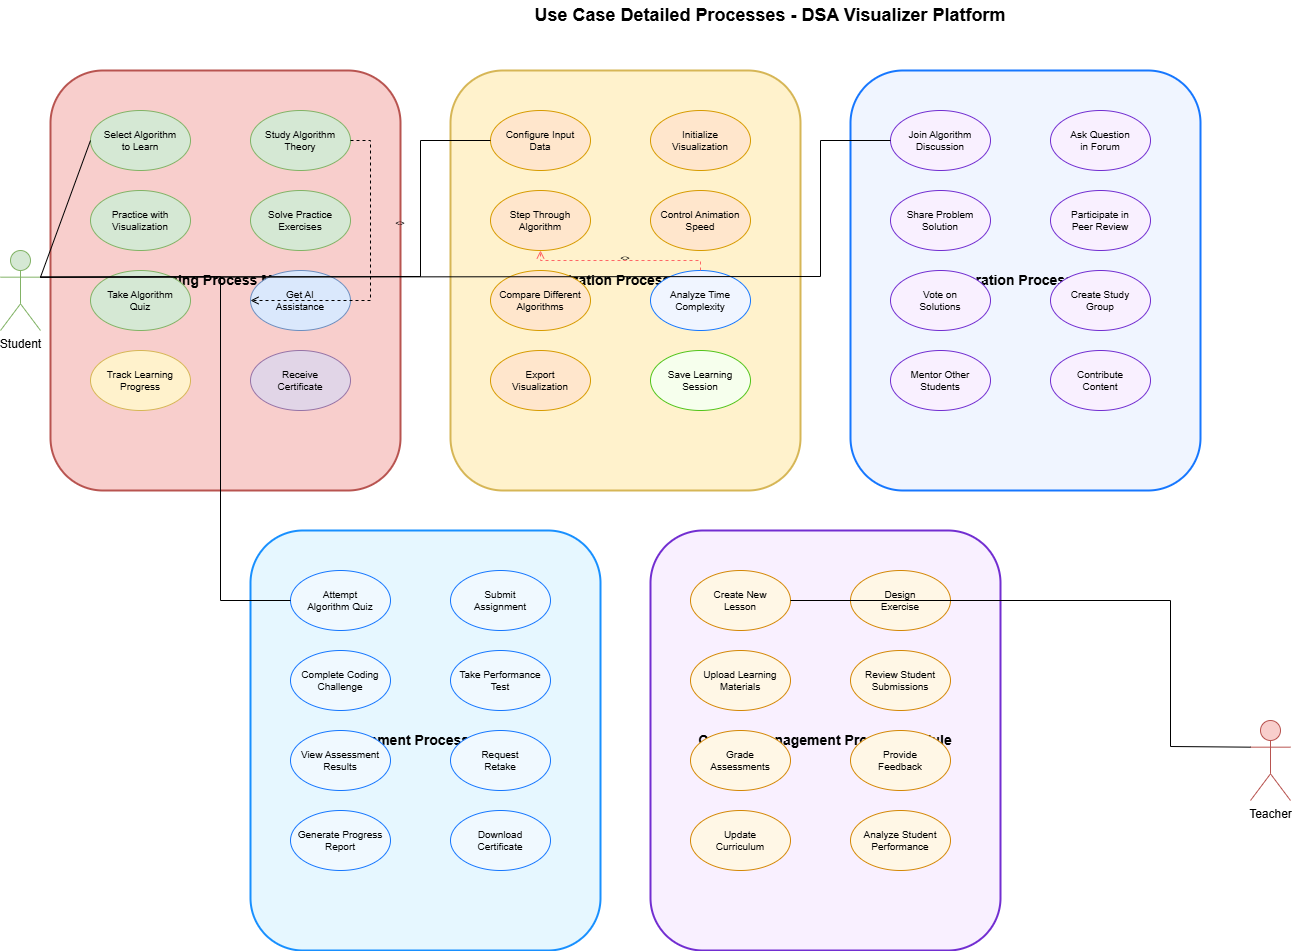

The diagram above was exported from draw.io. Its source (the exported page's mxGraphModel, read from the mxfile embedded in the PNG):
<mxGraphModel dx="430" dy="257" grid="1" gridSize="10" guides="1" tooltips="1" connect="1" arrows="1" fold="1" page="1" pageScale="1" pageWidth="1600" pageHeight="1200" math="0" shadow="0">
  <root>
    <mxCell id="0" />
    <mxCell id="1" parent="0" />
    <mxCell id="title" value="Use Case Detailed Processes - DSA Visualizer Platform" style="text;html=1;align=center;verticalAlign=middle;whiteSpace=wrap;rounded=0;fontSize=18;fontStyle=1" parent="1" vertex="1">
      <mxGeometry x="400" y="30" width="800" height="30" as="geometry" />
    </mxCell>
    <mxCell id="learning-module" value="Learning Process Module" style="rounded=1;whiteSpace=wrap;html=1;fontSize=14;fontStyle=1;fillColor=#f8cecc;strokeColor=#b85450;strokeWidth=2" parent="1" vertex="1">
      <mxGeometry x="80" y="100" width="350" height="420" as="geometry" />
    </mxCell>
    <mxCell id="select-algorithm" value="Select Algorithm&#10;to Learn" style="ellipse;whiteSpace=wrap;html=1;fontSize=10;fillColor=#d5e8d4;strokeColor=#82b366" parent="1" vertex="1">
      <mxGeometry x="120" y="140" width="100" height="60" as="geometry" />
    </mxCell>
    <mxCell id="study-theory" value="Study Algorithm&#10;Theory" style="ellipse;whiteSpace=wrap;html=1;fontSize=10;fillColor=#d5e8d4;strokeColor=#82b366" parent="1" vertex="1">
      <mxGeometry x="280" y="140" width="100" height="60" as="geometry" />
    </mxCell>
    <mxCell id="practice-visualization" value="Practice with&#10;Visualization" style="ellipse;whiteSpace=wrap;html=1;fontSize=10;fillColor=#d5e8d4;strokeColor=#82b366" parent="1" vertex="1">
      <mxGeometry x="120" y="220" width="100" height="60" as="geometry" />
    </mxCell>
    <mxCell id="solve-exercises" value="Solve Practice&#10;Exercises" style="ellipse;whiteSpace=wrap;html=1;fontSize=10;fillColor=#d5e8d4;strokeColor=#82b366" parent="1" vertex="1">
      <mxGeometry x="280" y="220" width="100" height="60" as="geometry" />
    </mxCell>
    <mxCell id="take-quiz" value="Take Algorithm&#10;Quiz" style="ellipse;whiteSpace=wrap;html=1;fontSize=10;fillColor=#d5e8d4;strokeColor=#82b366" parent="1" vertex="1">
      <mxGeometry x="120" y="300" width="100" height="60" as="geometry" />
    </mxCell>
    <mxCell id="get-ai-help" value="Get AI&#10;Assistance" style="ellipse;whiteSpace=wrap;html=1;fontSize=10;fillColor=#dae8fc;strokeColor=#6c8ebf" parent="1" vertex="1">
      <mxGeometry x="280" y="300" width="100" height="60" as="geometry" />
    </mxCell>
    <mxCell id="track-progress" value="Track Learning&#10;Progress" style="ellipse;whiteSpace=wrap;html=1;fontSize=10;fillColor=#fff2cc;strokeColor=#d6b656" parent="1" vertex="1">
      <mxGeometry x="120" y="380" width="100" height="60" as="geometry" />
    </mxCell>
    <mxCell id="receive-certificate" value="Receive&#10;Certificate" style="ellipse;whiteSpace=wrap;html=1;fontSize=10;fillColor=#e1d5e7;strokeColor=#9673a6" parent="1" vertex="1">
      <mxGeometry x="280" y="380" width="100" height="60" as="geometry" />
    </mxCell>
    <mxCell id="visualization-module" value="Visualization Process Module" style="rounded=1;whiteSpace=wrap;html=1;fontSize=14;fontStyle=1;fillColor=#fff2cc;strokeColor=#d6b656;strokeWidth=2" parent="1" vertex="1">
      <mxGeometry x="480" y="100" width="350" height="420" as="geometry" />
    </mxCell>
    <mxCell id="configure-input" value="Configure Input&#10;Data" style="ellipse;whiteSpace=wrap;html=1;fontSize=10;fillColor=#ffe6cc;strokeColor=#d79b00" parent="1" vertex="1">
      <mxGeometry x="520" y="140" width="100" height="60" as="geometry" />
    </mxCell>
    <mxCell id="initialize-visualization" value="Initialize&#10;Visualization" style="ellipse;whiteSpace=wrap;html=1;fontSize=10;fillColor=#ffe6cc;strokeColor=#d79b00" parent="1" vertex="1">
      <mxGeometry x="680" y="140" width="100" height="60" as="geometry" />
    </mxCell>
    <mxCell id="step-through-algorithm" value="Step Through&#10;Algorithm" style="ellipse;whiteSpace=wrap;html=1;fontSize=10;fillColor=#ffe6cc;strokeColor=#d79b00" parent="1" vertex="1">
      <mxGeometry x="520" y="220" width="100" height="60" as="geometry" />
    </mxCell>
    <mxCell id="control-animation" value="Control Animation&#10;Speed" style="ellipse;whiteSpace=wrap;html=1;fontSize=10;fillColor=#ffe6cc;strokeColor=#d79b00" parent="1" vertex="1">
      <mxGeometry x="680" y="220" width="100" height="60" as="geometry" />
    </mxCell>
    <mxCell id="compare-algorithms" value="Compare Different&#10;Algorithms" style="ellipse;whiteSpace=wrap;html=1;fontSize=10;fillColor=#ffe6cc;strokeColor=#d79b00" parent="1" vertex="1">
      <mxGeometry x="520" y="300" width="100" height="60" as="geometry" />
    </mxCell>
    <mxCell id="analyze-complexity" value="Analyze Time&#10;Complexity" style="ellipse;whiteSpace=wrap;html=1;fontSize=10;fillColor=#f0f5ff;strokeColor=#1677ff" parent="1" vertex="1">
      <mxGeometry x="680" y="300" width="100" height="60" as="geometry" />
    </mxCell>
    <mxCell id="export-visualization" value="Export&#10;Visualization" style="ellipse;whiteSpace=wrap;html=1;fontSize=10;fillColor=#ffe6cc;strokeColor=#d79b00" parent="1" vertex="1">
      <mxGeometry x="520" y="380" width="100" height="60" as="geometry" />
    </mxCell>
    <mxCell id="save-session" value="Save Learning&#10;Session" style="ellipse;whiteSpace=wrap;html=1;fontSize=10;fillColor=#f6ffed;strokeColor=#52c41a" parent="1" vertex="1">
      <mxGeometry x="680" y="380" width="100" height="60" as="geometry" />
    </mxCell>
    <mxCell id="collaboration-module" value="Collaboration Process Module" style="rounded=1;whiteSpace=wrap;html=1;fontSize=14;fontStyle=1;fillColor=#f0f5ff;strokeColor=#1677ff;strokeWidth=2" parent="1" vertex="1">
      <mxGeometry x="880" y="100" width="350" height="420" as="geometry" />
    </mxCell>
    <mxCell id="join-discussion" value="Join Algorithm&#10;Discussion" style="ellipse;whiteSpace=wrap;html=1;fontSize=10;fillColor=#f9f0ff;strokeColor=#722ed1" parent="1" vertex="1">
      <mxGeometry x="920" y="140" width="100" height="60" as="geometry" />
    </mxCell>
    <mxCell id="ask-question" value="Ask Question&#10;in Forum" style="ellipse;whiteSpace=wrap;html=1;fontSize=10;fillColor=#f9f0ff;strokeColor=#722ed1" parent="1" vertex="1">
      <mxGeometry x="1080" y="140" width="100" height="60" as="geometry" />
    </mxCell>
    <mxCell id="share-solution" value="Share Problem&#10;Solution" style="ellipse;whiteSpace=wrap;html=1;fontSize=10;fillColor=#f9f0ff;strokeColor=#722ed1" parent="1" vertex="1">
      <mxGeometry x="920" y="220" width="100" height="60" as="geometry" />
    </mxCell>
    <mxCell id="peer-review" value="Participate in&#10;Peer Review" style="ellipse;whiteSpace=wrap;html=1;fontSize=10;fillColor=#f9f0ff;strokeColor=#722ed1" parent="1" vertex="1">
      <mxGeometry x="1080" y="220" width="100" height="60" as="geometry" />
    </mxCell>
    <mxCell id="vote-solutions" value="Vote on&#10;Solutions" style="ellipse;whiteSpace=wrap;html=1;fontSize=10;fillColor=#f9f0ff;strokeColor=#722ed1" parent="1" vertex="1">
      <mxGeometry x="920" y="300" width="100" height="60" as="geometry" />
    </mxCell>
    <mxCell id="create-study-group" value="Create Study&#10;Group" style="ellipse;whiteSpace=wrap;html=1;fontSize=10;fillColor=#f9f0ff;strokeColor=#722ed1" parent="1" vertex="1">
      <mxGeometry x="1080" y="300" width="100" height="60" as="geometry" />
    </mxCell>
    <mxCell id="mentor-students" value="Mentor Other&#10;Students" style="ellipse;whiteSpace=wrap;html=1;fontSize=10;fillColor=#f9f0ff;strokeColor=#722ed1" parent="1" vertex="1">
      <mxGeometry x="920" y="380" width="100" height="60" as="geometry" />
    </mxCell>
    <mxCell id="contribute-content" value="Contribute&#10;Content" style="ellipse;whiteSpace=wrap;html=1;fontSize=10;fillColor=#f9f0ff;strokeColor=#722ed1" parent="1" vertex="1">
      <mxGeometry x="1080" y="380" width="100" height="60" as="geometry" />
    </mxCell>
    <mxCell id="assessment-module" value="Assessment Process Module" style="rounded=1;whiteSpace=wrap;html=1;fontSize=14;fontStyle=1;fillColor=#e6f7ff;strokeColor=#1890ff;strokeWidth=2" parent="1" vertex="1">
      <mxGeometry x="280" y="560" width="350" height="420" as="geometry" />
    </mxCell>
    <mxCell id="attempt-quiz" value="Attempt&#10;Algorithm Quiz" style="ellipse;whiteSpace=wrap;html=1;fontSize=10;fillColor=#f0f9ff;strokeColor=#1677ff" parent="1" vertex="1">
      <mxGeometry x="320" y="600" width="100" height="60" as="geometry" />
    </mxCell>
    <mxCell id="submit-assignment" value="Submit&#10;Assignment" style="ellipse;whiteSpace=wrap;html=1;fontSize=10;fillColor=#f0f9ff;strokeColor=#1677ff" parent="1" vertex="1">
      <mxGeometry x="480" y="600" width="100" height="60" as="geometry" />
    </mxCell>
    <mxCell id="coding-challenge" value="Complete Coding&#10;Challenge" style="ellipse;whiteSpace=wrap;html=1;fontSize=10;fillColor=#f0f9ff;strokeColor=#1677ff" parent="1" vertex="1">
      <mxGeometry x="320" y="680" width="100" height="60" as="geometry" />
    </mxCell>
    <mxCell id="performance-test" value="Take Performance&#10;Test" style="ellipse;whiteSpace=wrap;html=1;fontSize=10;fillColor=#f0f9ff;strokeColor=#1677ff" parent="1" vertex="1">
      <mxGeometry x="480" y="680" width="100" height="60" as="geometry" />
    </mxCell>
    <mxCell id="view-results" value="View Assessment&#10;Results" style="ellipse;whiteSpace=wrap;html=1;fontSize=10;fillColor=#f0f9ff;strokeColor=#1677ff" parent="1" vertex="1">
      <mxGeometry x="320" y="760" width="100" height="60" as="geometry" />
    </mxCell>
    <mxCell id="request-retake" value="Request&#10;Retake" style="ellipse;whiteSpace=wrap;html=1;fontSize=10;fillColor=#f0f9ff;strokeColor=#1677ff" parent="1" vertex="1">
      <mxGeometry x="480" y="760" width="100" height="60" as="geometry" />
    </mxCell>
    <mxCell id="generate-report" value="Generate Progress&#10;Report" style="ellipse;whiteSpace=wrap;html=1;fontSize=10;fillColor=#f0f9ff;strokeColor=#1677ff" parent="1" vertex="1">
      <mxGeometry x="320" y="840" width="100" height="60" as="geometry" />
    </mxCell>
    <mxCell id="download-certificate" value="Download&#10;Certificate" style="ellipse;whiteSpace=wrap;html=1;fontSize=10;fillColor=#f0f9ff;strokeColor=#1677ff" parent="1" vertex="1">
      <mxGeometry x="480" y="840" width="100" height="60" as="geometry" />
    </mxCell>
    <mxCell id="content-module" value="Content Management Process Module" style="rounded=1;whiteSpace=wrap;html=1;fontSize=14;fontStyle=1;fillColor=#f9f0ff;strokeColor=#722ed1;strokeWidth=2" parent="1" vertex="1">
      <mxGeometry x="680" y="560" width="350" height="420" as="geometry" />
    </mxCell>
    <mxCell id="create-lesson" value="Create New&#10;Lesson" style="ellipse;whiteSpace=wrap;html=1;fontSize=10;fillColor=#fff7e6;strokeColor=#d48806" parent="1" vertex="1">
      <mxGeometry x="720" y="600" width="100" height="60" as="geometry" />
    </mxCell>
    <mxCell id="design-exercise" value="Design&#10;Exercise" style="ellipse;whiteSpace=wrap;html=1;fontSize=10;fillColor=#fff7e6;strokeColor=#d48806" parent="1" vertex="1">
      <mxGeometry x="880" y="600" width="100" height="60" as="geometry" />
    </mxCell>
    <mxCell id="upload-materials" value="Upload Learning&#10;Materials" style="ellipse;whiteSpace=wrap;html=1;fontSize=10;fillColor=#fff7e6;strokeColor=#d48806" parent="1" vertex="1">
      <mxGeometry x="720" y="680" width="100" height="60" as="geometry" />
    </mxCell>
    <mxCell id="review-submissions" value="Review Student&#10;Submissions" style="ellipse;whiteSpace=wrap;html=1;fontSize=10;fillColor=#fff7e6;strokeColor=#d48806" parent="1" vertex="1">
      <mxGeometry x="880" y="680" width="100" height="60" as="geometry" />
    </mxCell>
    <mxCell id="grade-assessments" value="Grade&#10;Assessments" style="ellipse;whiteSpace=wrap;html=1;fontSize=10;fillColor=#fff7e6;strokeColor=#d48806" parent="1" vertex="1">
      <mxGeometry x="720" y="760" width="100" height="60" as="geometry" />
    </mxCell>
    <mxCell id="provide-feedback" value="Provide&#10;Feedback" style="ellipse;whiteSpace=wrap;html=1;fontSize=10;fillColor=#fff7e6;strokeColor=#d48806" parent="1" vertex="1">
      <mxGeometry x="880" y="760" width="100" height="60" as="geometry" />
    </mxCell>
    <mxCell id="update-curriculum" value="Update&#10;Curriculum" style="ellipse;whiteSpace=wrap;html=1;fontSize=10;fillColor=#fff7e6;strokeColor=#d48806" parent="1" vertex="1">
      <mxGeometry x="720" y="840" width="100" height="60" as="geometry" />
    </mxCell>
    <mxCell id="analyze-performance" value="Analyze Student&#10;Performance" style="ellipse;whiteSpace=wrap;html=1;fontSize=10;fillColor=#fff7e6;strokeColor=#d48806" parent="1" vertex="1">
      <mxGeometry x="880" y="840" width="100" height="60" as="geometry" />
    </mxCell>
    <mxCell id="student-actor" value="Student" style="shape=umlActor;verticalLabelPosition=bottom;verticalAlign=top;html=1;outlineConnect=0;fontSize=12;fillColor=#d5e8d4;strokeColor=#82b366" parent="1" vertex="1">
      <mxGeometry x="30" y="280" width="40" height="80" as="geometry" />
    </mxCell>
    <mxCell id="teacher-actor" value="Teacher" style="shape=umlActor;verticalLabelPosition=bottom;verticalAlign=top;html=1;outlineConnect=0;fontSize=12;fillColor=#f8cecc;strokeColor=#b85450" parent="1" vertex="1">
      <mxGeometry x="1280" y="750" width="40" height="80" as="geometry" />
    </mxCell>
    <mxCell id="student-learning-conn" style="endArrow=none;html=1;rounded=0;exitX=1;exitY=0.3333333333333333;exitDx=0;exitDy=0;exitPerimeter=0;entryX=0;entryY=0.5;entryDx=0;entryDy=0" parent="1" source="student-actor" target="select-algorithm" edge="1">
      <mxGeometry width="50" height="50" relative="1" as="geometry">
        <mxPoint x="400" y="400" as="sourcePoint" />
        <mxPoint x="450" y="350" as="targetPoint" />
      </mxGeometry>
    </mxCell>
    <mxCell id="student-viz-conn" style="endArrow=none;html=1;rounded=0;exitX=1;exitY=0.3333333333333333;exitDx=0;exitDy=0;exitPerimeter=0;entryX=0;entryY=0.5;entryDx=0;entryDy=0" parent="1" source="student-actor" target="configure-input" edge="1">
      <mxGeometry width="50" height="50" relative="1" as="geometry">
        <mxPoint x="80" y="306" as="sourcePoint" />
        <mxPoint x="130" y="180" as="targetPoint" />
        <Array as="points">
          <mxPoint x="450" y="306" />
          <mxPoint x="450" y="170" />
        </Array>
      </mxGeometry>
    </mxCell>
    <mxCell id="student-collab-conn" style="endArrow=none;html=1;rounded=0;exitX=1;exitY=0.3333333333333333;exitDx=0;exitDy=0;exitPerimeter=0;entryX=0;entryY=0.5;entryDx=0;entryDy=0" parent="1" source="student-actor" target="join-discussion" edge="1">
      <mxGeometry width="50" height="50" relative="1" as="geometry">
        <mxPoint x="80" y="306" as="sourcePoint" />
        <mxPoint x="920" y="170" as="targetPoint" />
        <Array as="points">
          <mxPoint x="850" y="306" />
          <mxPoint x="850" y="170" />
        </Array>
      </mxGeometry>
    </mxCell>
    <mxCell id="student-assess-conn" style="endArrow=none;html=1;rounded=0;exitX=1;exitY=0.3333333333333333;exitDx=0;exitDy=0;exitPerimeter=0;entryX=0;entryY=0.5;entryDx=0;entryDy=0" parent="1" source="student-actor" target="attempt-quiz" edge="1">
      <mxGeometry width="50" height="50" relative="1" as="geometry">
        <mxPoint x="80" y="306" as="sourcePoint" />
        <mxPoint x="320" y="630" as="targetPoint" />
        <Array as="points">
          <mxPoint x="250" y="306" />
          <mxPoint x="250" y="630" />
        </Array>
      </mxGeometry>
    </mxCell>
    <mxCell id="teacher-content-conn" style="endArrow=none;html=1;rounded=0;exitX=0;exitY=0.3333333333333333;exitDx=0;exitDy=0;exitPerimeter=0;entryX=1;entryY=0.5;entryDx=0;entryDy=0" parent="1" source="teacher-actor" target="create-lesson" edge="1">
      <mxGeometry width="50" height="50" relative="1" as="geometry">
        <mxPoint x="1200" y="700" as="sourcePoint" />
        <mxPoint x="820" y="630" as="targetPoint" />
        <Array as="points">
          <mxPoint x="1200" y="776" />
          <mxPoint x="1200" y="630" />
        </Array>
      </mxGeometry>
    </mxCell>
    <mxCell id="include1" style="endArrow=open;dashed=1;html=1;rounded=0;exitX=1;exitY=0.5;exitDx=0;exitDy=0;entryX=0;entryY=0.5;entryDx=0;entryDy=0;labelBackgroundColor=#ffffff" parent="1" source="study-theory" target="get-ai-help" edge="1">
      <mxGeometry width="50" height="50" relative="1" as="geometry">
        <mxPoint x="380" y="170" as="sourcePoint" />
        <mxPoint x="280" y="330" as="targetPoint" />
        <Array as="points">
          <mxPoint x="400" y="170" />
          <mxPoint x="400" y="330" />
        </Array>
      </mxGeometry>
    </mxCell>
    <mxCell id="include1-label" value="&lt;&lt;include&gt;&gt;" style="text;html=1;align=center;verticalAlign=middle;whiteSpace=wrap;rounded=0;fontSize=8" parent="1" vertex="1">
      <mxGeometry x="405" y="245" width="50" height="15" as="geometry" />
    </mxCell>
    <mxCell id="extend1" style="endArrow=open;dashed=1;html=1;rounded=0;exitX=0.5;exitY=0;exitDx=0;exitDy=0;entryX=0.5;entryY=1;entryDx=0;entryDy=0;strokeColor=#ff6666" parent="1" source="analyze-complexity" target="step-through-algorithm" edge="1">
      <mxGeometry width="50" height="50" relative="1" as="geometry">
        <mxPoint x="730" y="300" as="sourcePoint" />
        <mxPoint x="570" y="280" as="targetPoint" />
        <Array as="points">
          <mxPoint x="730" y="290" />
          <mxPoint x="570" y="290" />
        </Array>
      </mxGeometry>
    </mxCell>
    <mxCell id="extend1-label" value="&lt;&lt;extend&gt;&gt;" style="text;html=1;align=center;verticalAlign=middle;whiteSpace=wrap;rounded=0;fontSize=8" parent="1" vertex="1">
      <mxGeometry x="630" y="280" width="50" height="15" as="geometry" />
    </mxCell>
  </root>
</mxGraphModel>